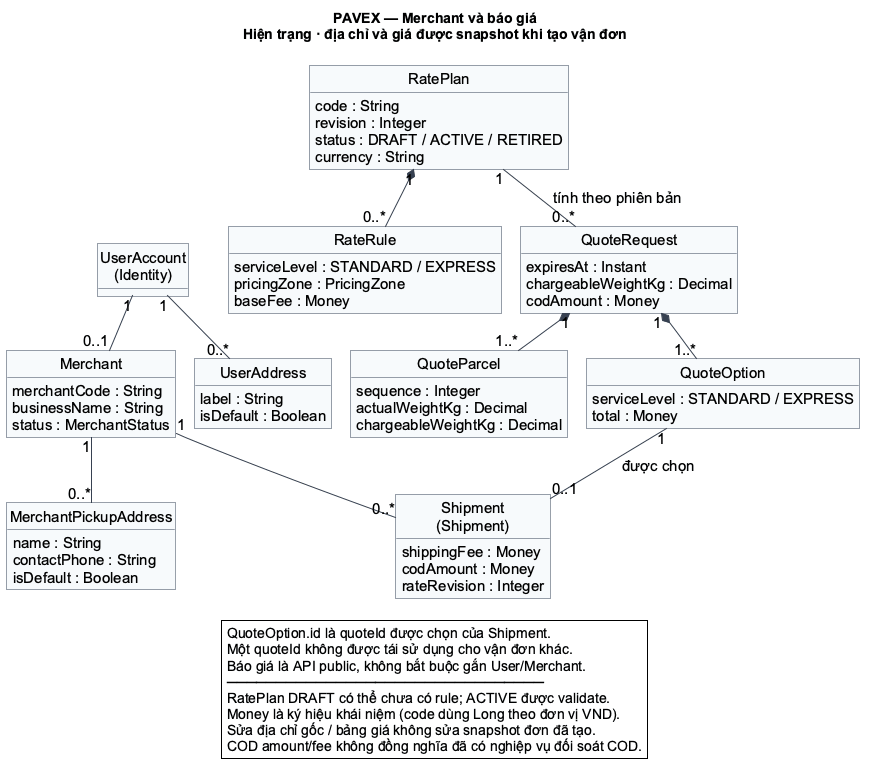

The diagram above was rendered by PlantUML. Its source (embedded in the PNG):
@startuml
!include style.puml
title PAVEX — Merchant và báo giá\nHiện trạng · địa chỉ và giá được snapshot khi tạo vận đơn
class "UserAccount\n(Identity)" as User
class Merchant {
  merchantCode : String
  businessName : String
  status : MerchantStatus
}
class MerchantPickupAddress {
  name : String
  contactPhone : String
  isDefault : Boolean
}
class UserAddress {
  label : String
  isDefault : Boolean
}
class RatePlan {
  code : String
  revision : Integer
  status : DRAFT / ACTIVE / RETIRED
  currency : String
}
class RateRule {
  serviceLevel : STANDARD / EXPRESS
  pricingZone : PricingZone
  baseFee : Money
}
class QuoteRequest {
  expiresAt : Instant
  chargeableWeightKg : Decimal
  codAmount : Money
}
class QuoteParcel {
  sequence : Integer
  actualWeightKg : Decimal
  chargeableWeightKg : Decimal
}
class QuoteOption {
  serviceLevel : STANDARD / EXPRESS
  total : Money
}
class "Shipment\n(Shipment)" as Shipment {
  shippingFee : Money
  codAmount : Money
  rateRevision : Integer
}
User "1" -- "0..1" Merchant
User "1" -- "0..*" UserAddress
Merchant "1" -- "0..*" MerchantPickupAddress
Merchant "1" -- "0..*" Shipment
RatePlan "1" *-- "0..*" RateRule
RatePlan "1" -- "0..*" QuoteRequest : tính theo phiên bản
QuoteRequest "1" *-- "1..*" QuoteParcel
QuoteRequest "1" *-- "1..*" QuoteOption
QuoteOption "1" -- "0..1" Shipment : được chọn
legend bottom
  QuoteOption.id là quoteId được chọn của Shipment.
  Một quoteId không được tái sử dụng cho vận đơn khác.
  Báo giá là API public, không bắt buộc gắn User/Merchant.
  ────────────────────────────────
  RatePlan DRAFT có thể chưa có rule; ACTIVE được validate.
  Money là ký hiệu khái niệm (code dùng Long theo đơn vị VND).
  Sửa địa chỉ gốc / bảng giá không sửa snapshot đơn đã tạo.
  COD amount/fee không đồng nghĩa đã có nghiệp vụ đối soát COD.
endlegend
@enduml